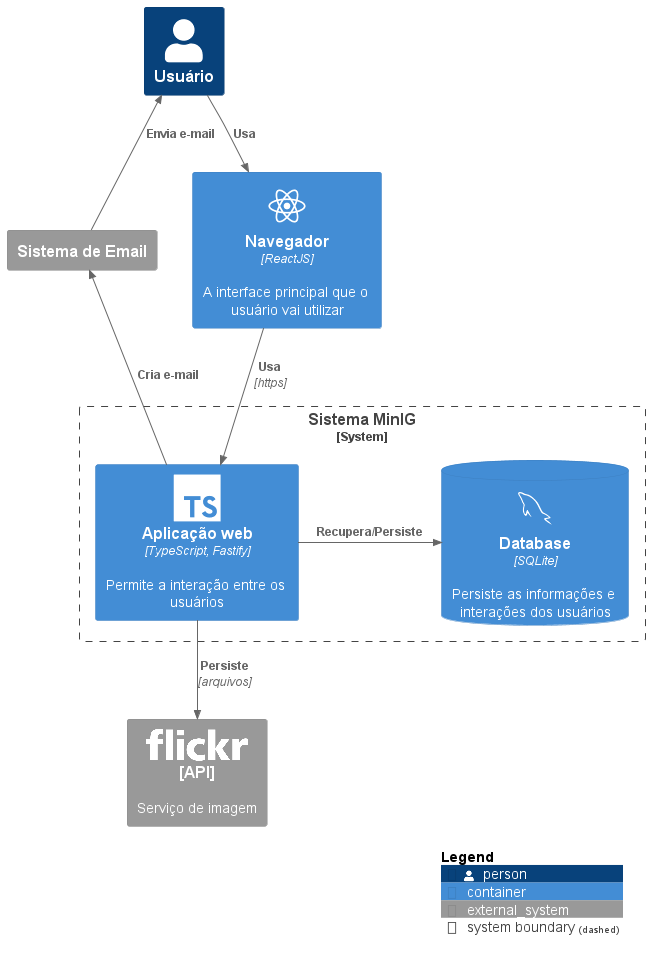

The diagram above was rendered by PlantUML. Its source (embedded in the PNG):
@startuml Component Diagram (Architecture) - MinIG
!include https://raw.githubusercontent.com/plantuml-stdlib/C4-PlantUML/master/C4_Container.puml

!define DEVICONS https://raw.githubusercontent.com/tupadr3/plantuml-icon-font-sprites/master/devicons
!define DEVICONS2 https://raw.githubusercontent.com/tupadr3/plantuml-icon-font-sprites/master/devicons2
!define SPRITES https://raw.githubusercontent.com/plantuml-stdlib/gilbarbara-plantuml-sprites/v1.0/sprites

!include DEVICONS2/typescript.puml
!include SPRITES/flickr.puml
!include DEVICONS/react.puml
!include DEVICONS/mysql.puml

Person(user, "Usuário")
Container(web_client, "Navegador", "ReactJS", "A interface principal que o usuário vai utilizar", $sprite="react") 

System_Boundary(c1, "Sistema MinIG") {    
    Container(web_app, "Aplicação web", "TypeScript, Fastify", "Permite a interação entre os usuários", $sprite="typescript")
    ContainerDb(db, "Database", "SQLite", "Persiste as informações e interações dos usuários", $sprite="mysql")
}
System_Ext(archive, "[API]", "Serviço de imagem", $sprite="flickr")
System_Ext(mail_system, "Sistema de Email")

Rel_Down(user, web_client, "Usa")
Rel_Down(web_client, web_app, "Usa", "https")
Rel_R(web_app, db, "Recupera/Persiste")
Rel_Down(web_app, archive, "Persiste", "arquivos")
Rel_L(web_app, mail_system, "Cria e-mail")
Rel_Up(mail_system, user, "Envia e-mail")

SHOW_LEGEND()

@enduml